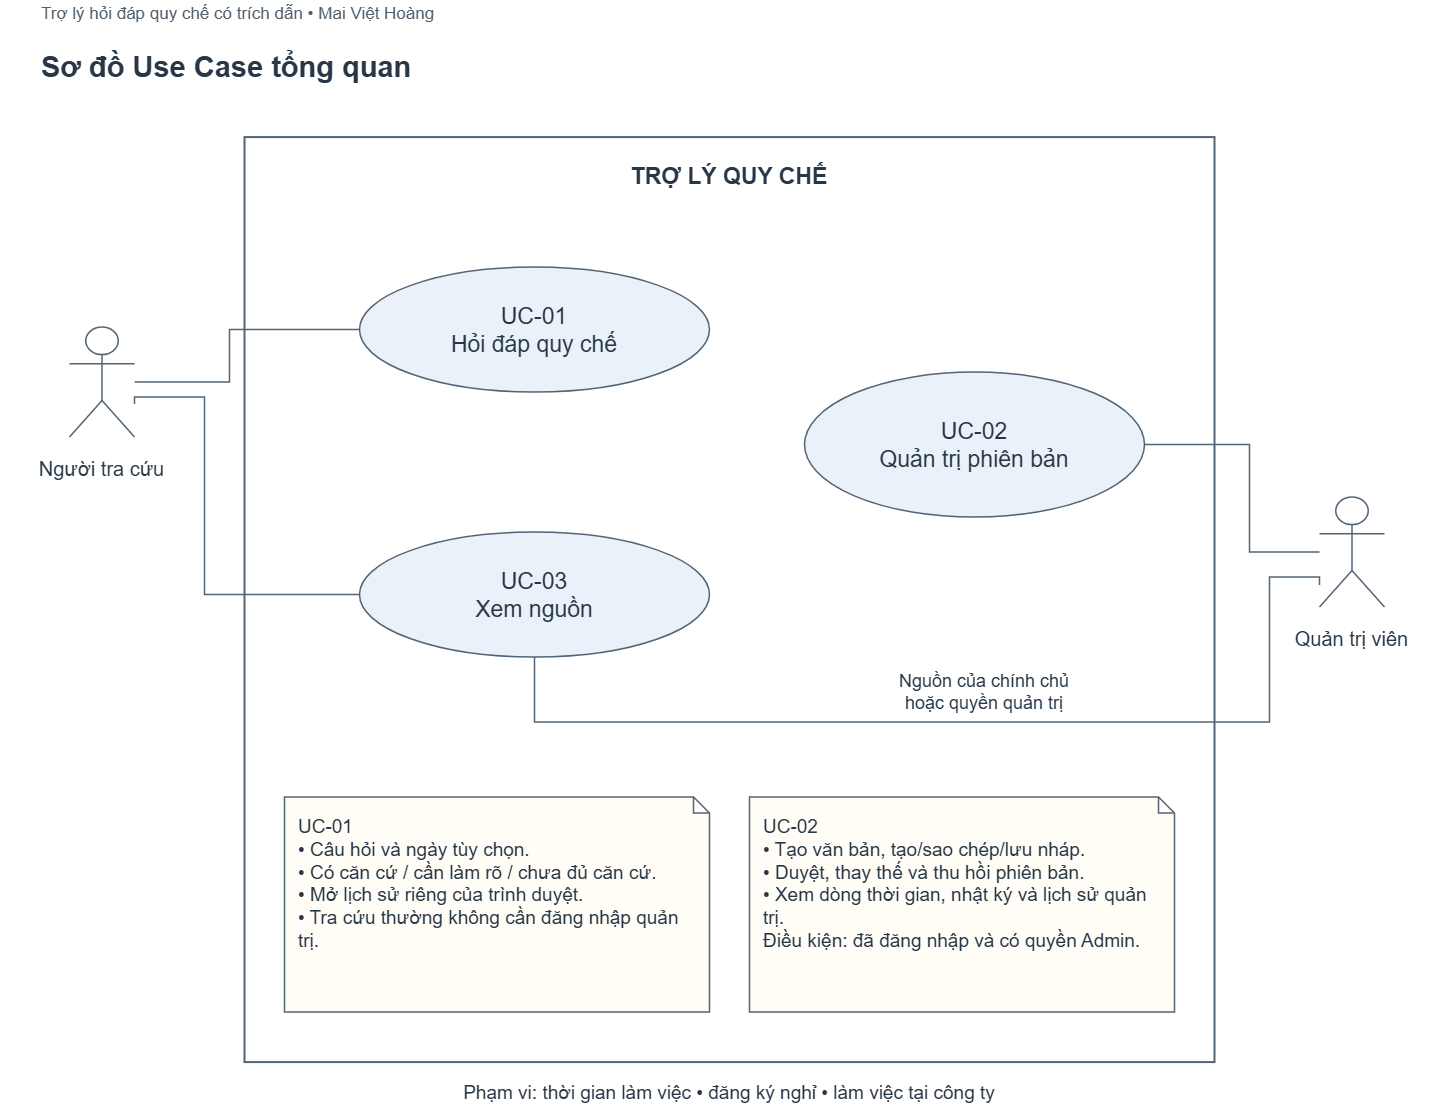

The diagram above was exported from draw.io. Its source (the exported page's mxGraphModel, read from the mxfile embedded in the PNG):
<mxGraphModel dx="3121" dy="1718" grid="1" gridSize="10" guides="1" tooltips="1" connect="1" arrows="1" fold="1" page="1" pageScale="1" pageWidth="1460" pageHeight="1180" background="#ffffff" math="0" shadow="0">
  <root>
    <mxCell id="0" />
    <mxCell id="1" parent="0" />
    <mxCell id="gNwgQKaoGcGF7QlJ-4oN-1" parent="1" style="html=1;whiteSpace=wrap;fontFamily=Arial;fontSize=20;fontColor=#273747;strokeColor=#526577;strokeWidth=1.5;shadow=0;shape=text;fillColor=none;strokeColor=none;fontSize=17;fontColor=#52606d;fontStyle=0;align=left;verticalAlign=middle;spacing=2;" value="Trợ lý hỏi đáp quy chế có trích dẫn • Mai Việt Hoàng" vertex="1">
      <mxGeometry height="30" width="1380" x="501.4999491373701" y="423.0833841959636" as="geometry" />
    </mxCell>
    <mxCell id="gNwgQKaoGcGF7QlJ-4oN-2" parent="1" style="html=1;whiteSpace=wrap;fontFamily=Arial;fontSize=20;fontColor=#273747;strokeColor=#526577;strokeWidth=1.5;shadow=0;shape=text;fillColor=none;strokeColor=none;fontSize=29;fontColor=#273747;fontStyle=1;align=left;verticalAlign=middle;spacing=2;" value="Sơ đồ Use Case tổng quan" vertex="1">
      <mxGeometry height="55" width="1380" x="501.4999491373701" y="463.0833841959636" as="geometry" />
    </mxCell>
    <mxCell id="gNwgQKaoGcGF7QlJ-4oN-3" parent="1" style="html=1;whiteSpace=wrap;fontFamily=Arial;fontSize=20;fontColor=#273747;strokeColor=#526577;strokeWidth=1.5;shadow=0;fillColor=#ffffff;strokeWidth=2;" value="" vertex="1">
      <mxGeometry height="925" width="970" x="706.4999491373701" y="561.0833841959636" as="geometry" />
    </mxCell>
    <mxCell id="gNwgQKaoGcGF7QlJ-4oN-4" parent="1" style="html=1;whiteSpace=wrap;fontFamily=Arial;fontSize=20;fontColor=#273747;strokeColor=#526577;strokeWidth=1.5;shadow=0;shape=text;fillColor=none;strokeColor=none;fontSize=23;fontColor=#273747;fontStyle=1;align=center;verticalAlign=middle;spacing=2;" value="TRỢ LÝ QUY CHẾ" vertex="1">
      <mxGeometry height="42" width="920" x="731.4999491373701" y="579.0833841959636" as="geometry" />
    </mxCell>
    <mxCell id="gNwgQKaoGcGF7QlJ-4oN-5" parent="1" style="html=1;whiteSpace=wrap;fontFamily=Arial;fontSize=20;fontColor=#273747;strokeColor=#526577;strokeWidth=1.5;shadow=0;shape=umlActor;fillColor=#ffffff;" value="" vertex="1">
      <mxGeometry height="110" width="65" x="531.4999491373701" y="751.0833841959636" as="geometry" />
    </mxCell>
    <mxCell id="gNwgQKaoGcGF7QlJ-4oN-6" parent="1" style="html=1;whiteSpace=wrap;fontFamily=Arial;fontSize=20;fontColor=#273747;strokeColor=#526577;strokeWidth=1.5;shadow=0;shape=text;fillColor=none;strokeColor=none;fontSize=20;fontColor=#273747;fontStyle=0;align=center;verticalAlign=middle;spacing=2;" value="Người tra cứu" vertex="1">
      <mxGeometry height="45" width="205" x="461.4999491373701" y="869.0833841959636" as="geometry" />
    </mxCell>
    <mxCell id="gNwgQKaoGcGF7QlJ-4oN-7" parent="1" style="html=1;whiteSpace=wrap;fontFamily=Arial;fontSize=20;fontColor=#273747;strokeColor=#526577;strokeWidth=1.5;shadow=0;shape=umlActor;fillColor=#ffffff;" value="" vertex="1">
      <mxGeometry height="110" width="65" x="1781.49994913737" y="921.0833841959636" as="geometry" />
    </mxCell>
    <mxCell id="gNwgQKaoGcGF7QlJ-4oN-8" parent="1" style="html=1;whiteSpace=wrap;fontFamily=Arial;fontSize=20;fontColor=#273747;strokeColor=#526577;strokeWidth=1.5;shadow=0;shape=text;fillColor=none;strokeColor=none;fontSize=20;fontColor=#273747;fontStyle=0;align=center;verticalAlign=middle;spacing=2;" value="Quản trị viên" vertex="1">
      <mxGeometry height="45" width="205" x="1711.49994913737" y="1039.0833841959636" as="geometry" />
    </mxCell>
    <mxCell id="gNwgQKaoGcGF7QlJ-4oN-9" parent="1" style="html=1;whiteSpace=wrap;fontFamily=Arial;fontSize=20;fontColor=#273747;strokeColor=#526577;strokeWidth=1.5;shadow=0;ellipse;fillColor=#eaf1f8;fontSize=23;" value="UC-01&lt;br/&gt;Hỏi đáp quy chế" vertex="1">
      <mxGeometry height="125" width="350" x="821.4999491373701" y="691.0833841959636" as="geometry" />
    </mxCell>
    <mxCell id="gNwgQKaoGcGF7QlJ-4oN-10" parent="1" style="html=1;whiteSpace=wrap;fontFamily=Arial;fontSize=20;fontColor=#273747;strokeColor=#526577;strokeWidth=1.5;shadow=0;ellipse;fillColor=#eaf1f8;fontSize=23;" value="UC-03&lt;br/&gt;Xem nguồn" vertex="1">
      <mxGeometry height="125" width="350" x="821.4999491373701" y="956.0833841959636" as="geometry" />
    </mxCell>
    <mxCell id="gNwgQKaoGcGF7QlJ-4oN-11" parent="1" style="html=1;whiteSpace=wrap;fontFamily=Arial;fontSize=20;fontColor=#273747;strokeColor=#526577;strokeWidth=1.5;shadow=0;ellipse;fillColor=#eaf1f8;fontSize=23;" value="UC-02&lt;br/&gt;Quản trị phiên bản" vertex="1">
      <mxGeometry height="145" width="340" x="1266.49994913737" y="796.0833841959636" as="geometry" />
    </mxCell>
    <mxCell id="gNwgQKaoGcGF7QlJ-4oN-12" edge="1" parent="1" source="gNwgQKaoGcGF7QlJ-4oN-5" style="html=1;whiteSpace=wrap;fontFamily=Arial;fontSize=20;fontColor=#273747;strokeColor=#526577;strokeWidth=1.5;shadow=0;rounded=0;endArrow=none;endFill=0;startArrow=none;dashed=0;fontSize=18;labelBackgroundColor=#ffffff;edgeStyle=orthogonalEdgeStyle;exitX=1;exitY=0.5;entryX=0;entryY=0.5;" target="gNwgQKaoGcGF7QlJ-4oN-9" value="">
      <mxGeometry relative="1" as="geometry">
        <Array as="points">
          <mxPoint x="691.4999491373701" y="806.0833841959636" />
          <mxPoint x="691.4999491373701" y="753.0833841959636" />
        </Array>
        <mxPoint x="596.4999491373701" y="806.0833841959636" as="sourcePoint" />
        <mxPoint x="821.4999491373701" y="753.0833841959636" as="targetPoint" />
      </mxGeometry>
    </mxCell>
    <mxCell id="gNwgQKaoGcGF7QlJ-4oN-13" edge="1" parent="1" source="gNwgQKaoGcGF7QlJ-4oN-5" style="html=1;whiteSpace=wrap;fontFamily=Arial;fontSize=20;fontColor=#273747;strokeColor=#526577;strokeWidth=1.5;shadow=0;rounded=0;endArrow=none;endFill=0;startArrow=none;dashed=0;fontSize=18;labelBackgroundColor=#ffffff;edgeStyle=orthogonalEdgeStyle;exitX=1;exitY=0.7;entryX=0;entryY=0.5;" target="gNwgQKaoGcGF7QlJ-4oN-10" value="">
      <mxGeometry relative="1" as="geometry">
        <Array as="points">
          <mxPoint x="666.4999491373701" y="821.0833841959636" />
          <mxPoint x="666.4999491373701" y="1018.0833841959636" />
        </Array>
        <mxPoint x="596.4999491373701" y="821.0833841959636" as="sourcePoint" />
        <mxPoint x="821.4999491373701" y="1018.0833841959636" as="targetPoint" />
      </mxGeometry>
    </mxCell>
    <mxCell id="gNwgQKaoGcGF7QlJ-4oN-14" edge="1" parent="1" source="gNwgQKaoGcGF7QlJ-4oN-7" style="html=1;whiteSpace=wrap;fontFamily=Arial;fontSize=20;fontColor=#273747;strokeColor=#526577;strokeWidth=1.5;shadow=0;rounded=0;endArrow=none;endFill=0;startArrow=none;dashed=0;fontSize=18;labelBackgroundColor=#ffffff;edgeStyle=orthogonalEdgeStyle;exitX=0;exitY=0.5;entryX=1;entryY=0.5;" target="gNwgQKaoGcGF7QlJ-4oN-11" value="">
      <mxGeometry relative="1" as="geometry">
        <Array as="points">
          <mxPoint x="1711.49994913737" y="976.0833841959636" />
          <mxPoint x="1711.49994913737" y="869.0833841959636" />
        </Array>
        <mxPoint x="1781.49994913737" y="976.0833841959636" as="sourcePoint" />
        <mxPoint x="1606.49994913737" y="869.0833841959636" as="targetPoint" />
      </mxGeometry>
    </mxCell>
    <mxCell id="gNwgQKaoGcGF7QlJ-4oN-15" edge="1" parent="1" source="gNwgQKaoGcGF7QlJ-4oN-7" style="html=1;whiteSpace=wrap;fontFamily=Arial;fontSize=20;fontColor=#273747;strokeColor=#526577;strokeWidth=1.5;shadow=0;rounded=0;endArrow=none;endFill=0;startArrow=none;dashed=0;fontSize=18;labelBackgroundColor=#ffffff;edgeStyle=orthogonalEdgeStyle;exitX=0;exitY=0.8;entryX=0.5;entryY=1;" target="gNwgQKaoGcGF7QlJ-4oN-10" value="">
      <mxGeometry relative="1" as="geometry">
        <Array as="points">
          <mxPoint x="1731.49994913737" y="1001.0833841959636" />
          <mxPoint x="1731.49994913737" y="1146.0833841959636" />
          <mxPoint x="996.4999491373701" y="1146.0833841959636" />
        </Array>
        <mxPoint x="1781.49994913737" y="1001.0833841959636" as="sourcePoint" />
        <mxPoint x="996.4999491373701" y="1081.0833841959636" as="targetPoint" />
      </mxGeometry>
    </mxCell>
    <mxCell id="gNwgQKaoGcGF7QlJ-4oN-16" parent="1" style="html=1;whiteSpace=wrap;fontFamily=Arial;fontSize=20;fontColor=#273747;strokeColor=#526577;strokeWidth=1.5;shadow=0;shape=text;fillColor=none;strokeColor=none;fontSize=18;fontColor=#273747;fontStyle=0;align=center;verticalAlign=middle;spacing=2;" value="Nguồn của chính chủ&lt;br/&gt;hoặc quyền quản trị" vertex="1">
      <mxGeometry height="60" width="350" x="1271.49994913737" y="1086.0833841959636" as="geometry" />
    </mxCell>
    <mxCell id="gNwgQKaoGcGF7QlJ-4oN-17" parent="1" style="html=1;whiteSpace=wrap;fontFamily=Arial;fontSize=20;fontColor=#273747;strokeColor=#526577;strokeWidth=1.5;shadow=0;shape=note;size=16;fillColor=#fffdf5;align=left;verticalAlign=top;spacing=14;fontSize=19;" value="UC-01&lt;br/&gt;• Câu hỏi và ngày tùy chọn.&lt;br/&gt;• Có căn cứ / cần làm rõ / chưa đủ căn cứ.&lt;br/&gt;• Mở lịch sử riêng của trình duyệt.&lt;br/&gt;• Tra cứu thường không cần đăng nhập quản trị." vertex="1">
      <mxGeometry height="215" width="425" x="746.4999491373701" y="1221.0833841959636" as="geometry" />
    </mxCell>
    <mxCell id="gNwgQKaoGcGF7QlJ-4oN-18" parent="1" style="html=1;whiteSpace=wrap;fontFamily=Arial;fontSize=20;fontColor=#273747;strokeColor=#526577;strokeWidth=1.5;shadow=0;shape=note;size=16;fillColor=#fffdf5;align=left;verticalAlign=top;spacing=14;fontSize=19;" value="UC-02&lt;br/&gt;• Tạo văn bản, tạo/sao chép/lưu nháp.&lt;br/&gt;• Duyệt, thay thế và thu hồi phiên bản.&lt;br/&gt;• Xem dòng thời gian, nhật ký và lịch sử quản trị.&lt;br/&gt;Điều kiện: đã đăng nhập và có quyền Admin." vertex="1">
      <mxGeometry height="215" width="425" x="1211.49994913737" y="1221.0833841959636" as="geometry" />
    </mxCell>
    <mxCell id="gNwgQKaoGcGF7QlJ-4oN-19" parent="1" style="html=1;whiteSpace=wrap;fontFamily=Arial;fontSize=20;fontColor=#273747;strokeColor=#526577;strokeWidth=1.5;shadow=0;shape=text;fillColor=none;strokeColor=none;fontSize=19;fontColor=#273747;fontStyle=0;align=center;verticalAlign=middle;spacing=2;" value="Phạm vi: thời gian làm việc • đăng ký nghỉ • làm việc tại công ty" vertex="1">
      <mxGeometry height="32" width="920" x="731.4999491373701" y="1501.0833841959636" as="geometry" />
    </mxCell>
  </root>
</mxGraphModel>